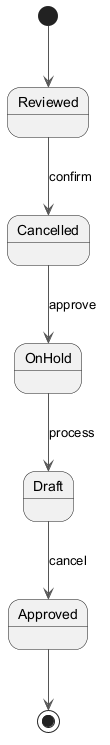

The diagram above was rendered by PlantUML. Its source (embedded in the PNG):
@startuml
skinparam backgroundColor #FFFFFF
skinparam classBackgroundColor #F3E5F5
skinparam classBorderColor #6A1B9A
skinparam ArrowColor #555555
[*] --> Reviewed
Reviewed --> Cancelled : confirm
Cancelled --> OnHold : approve
OnHold --> Draft : process
Draft --> Approved : cancel
Approved --> [*]
@enduml